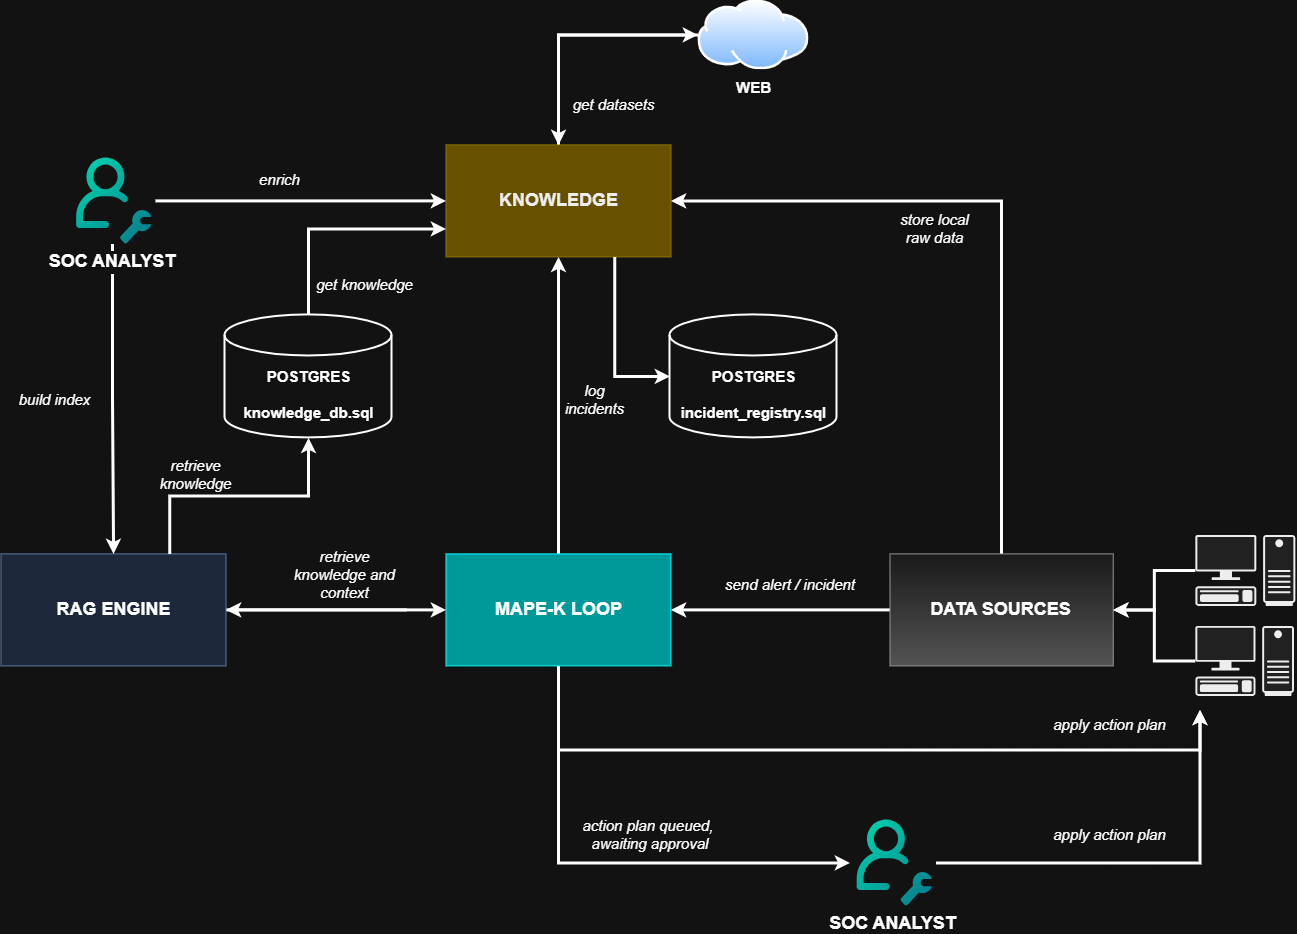

The diagram above was exported from draw.io. Its source (the exported page's mxGraphModel, read from the mxfile embedded in the PNG):
<mxGraphModel dx="2539" dy="3672" grid="1" gridSize="10" guides="1" tooltips="1" connect="1" arrows="1" fold="1" page="1" pageScale="1" pageWidth="827" pageHeight="1169" math="0" shadow="0">
  <root>
    <mxCell id="0" />
    <mxCell id="1" parent="0" />
    <mxCell id="IbzNwY1UuQbfqT6be3fa-14" edge="1" parent="1" style="edgeStyle=orthogonalEdgeStyle;rounded=0;orthogonalLoop=1;jettySize=auto;html=1;exitX=0;exitY=0.5;exitDx=0;exitDy=0;entryX=1;entryY=0.5;entryDx=0;entryDy=0;strokeWidth=3;" target="IbzNwY1UuQbfqT6be3fa-3">
      <mxGeometry relative="1" as="geometry">
        <mxPoint x="977" y="-980.0100000000002" as="sourcePoint" />
      </mxGeometry>
    </mxCell>
    <mxCell id="IbzNwY1UuQbfqT6be3fa-16" edge="1" parent="1" source="IbzNwY1UuQbfqT6be3fa-1" style="edgeStyle=orthogonalEdgeStyle;rounded=0;orthogonalLoop=1;jettySize=auto;html=1;exitX=0.5;exitY=1;exitDx=0;exitDy=0;entryX=0;entryY=0.5;entryDx=0;entryDy=0;strokeWidth=3;" target="IbzNwY1UuQbfqT6be3fa-7">
      <mxGeometry relative="1" as="geometry" />
    </mxCell>
    <mxCell id="IbzNwY1UuQbfqT6be3fa-18" edge="1" parent="1" source="IbzNwY1UuQbfqT6be3fa-1" style="edgeStyle=orthogonalEdgeStyle;rounded=0;orthogonalLoop=1;jettySize=auto;html=1;exitX=0.5;exitY=1;exitDx=0;exitDy=0;strokeWidth=3;">
      <mxGeometry relative="1" as="geometry">
        <Array as="points">
          <mxPoint x="1128.48" y="-839.96" />
          <mxPoint x="1770" y="-839.96" />
        </Array>
        <mxPoint x="1770" y="-880" as="targetPoint" />
      </mxGeometry>
    </mxCell>
    <mxCell id="IbzNwY1UuQbfqT6be3fa-37" edge="1" parent="1" source="IbzNwY1UuQbfqT6be3fa-1" style="edgeStyle=orthogonalEdgeStyle;rounded=0;orthogonalLoop=1;jettySize=auto;html=1;exitX=0.5;exitY=0;exitDx=0;exitDy=0;entryX=0.5;entryY=1;entryDx=0;entryDy=0;strokeWidth=3;" target="IbzNwY1UuQbfqT6be3fa-2">
      <mxGeometry relative="1" as="geometry" />
    </mxCell>
    <mxCell id="IbzNwY1UuQbfqT6be3fa-1" parent="1" style="rounded=0;whiteSpace=wrap;html=1;fillColor=light-dark(#60A917,#009999);strokeColor=light-dark(#2D7600,#00FFFF);fontColor=light-dark(#FFFFFF,#FFFFFF);" value="&lt;div&gt;&lt;b&gt;&lt;font style=&quot;font-size: 18px;&quot;&gt;MAPE-K LOOP&lt;/font&gt;&lt;/b&gt;&lt;/div&gt;" vertex="1">
      <mxGeometry height="112" width="225" x="1016" y="-1036.01" as="geometry" />
    </mxCell>
    <mxCell id="IbzNwY1UuQbfqT6be3fa-41" edge="1" parent="1" source="IbzNwY1UuQbfqT6be3fa-2" style="edgeStyle=orthogonalEdgeStyle;rounded=0;orthogonalLoop=1;jettySize=auto;html=1;exitX=0.5;exitY=0;exitDx=0;exitDy=0;entryX=0;entryY=0.5;entryDx=0;entryDy=0;strokeWidth=3;" target="IbzNwY1UuQbfqT6be3fa-4">
      <mxGeometry relative="1" as="geometry" />
    </mxCell>
    <mxCell id="IbzNwY1UuQbfqT6be3fa-2" parent="1" style="rounded=0;whiteSpace=wrap;html=1;fillColor=#e3c800;strokeColor=#B09500;fontColor=#000000;" value="&lt;b&gt;&lt;font style=&quot;font-size: 18px;&quot;&gt;KNOWLEDGE&lt;/font&gt;&lt;/b&gt;" vertex="1">
      <mxGeometry height="112" width="225" x="1016" y="-1445" as="geometry" />
    </mxCell>
    <mxCell id="IbzNwY1UuQbfqT6be3fa-15" edge="1" parent="1" source="IbzNwY1UuQbfqT6be3fa-3" style="edgeStyle=orthogonalEdgeStyle;rounded=0;orthogonalLoop=1;jettySize=auto;html=1;entryX=0;entryY=0.5;entryDx=0;entryDy=0;strokeWidth=3;exitX=1;exitY=0.5;exitDx=0;exitDy=0;" target="IbzNwY1UuQbfqT6be3fa-1">
      <mxGeometry relative="1" as="geometry">
        <mxPoint x="840" y="-940" as="sourcePoint" />
        <mxPoint x="977" y="-980.0100000000002" as="targetPoint" />
      </mxGeometry>
    </mxCell>
    <mxCell id="IbzNwY1UuQbfqT6be3fa-3" parent="1" style="rounded=0;whiteSpace=wrap;html=1;fillColor=#dae8fc;strokeColor=#6c8ebf;" value="&lt;div&gt;&lt;b&gt;&lt;font style=&quot;font-size: 18px;&quot;&gt;RAG ENGINE&lt;/font&gt;&lt;/b&gt;&lt;/div&gt;" vertex="1">
      <mxGeometry height="112" width="225" x="571" y="-1036.01" as="geometry" />
    </mxCell>
    <mxCell id="IbzNwY1UuQbfqT6be3fa-42" edge="1" parent="1" source="IbzNwY1UuQbfqT6be3fa-4" style="edgeStyle=orthogonalEdgeStyle;rounded=0;orthogonalLoop=1;jettySize=auto;html=1;exitX=0;exitY=0.5;exitDx=0;exitDy=0;strokeWidth=3;entryX=0.5;entryY=0;entryDx=0;entryDy=0;" target="IbzNwY1UuQbfqT6be3fa-2">
      <mxGeometry relative="1" as="geometry">
        <mxPoint x="1130" y="-1450" as="targetPoint" />
      </mxGeometry>
    </mxCell>
    <mxCell id="IbzNwY1UuQbfqT6be3fa-4" parent="1" style="image;aspect=fixed;perimeter=ellipsePerimeter;html=1;align=center;shadow=0;dashed=0;spacingTop=3;image=img/lib/active_directory/internet_cloud.svg;" value="&lt;b&gt;&lt;font style=&quot;font-size: 15px;&quot;&gt;WEB&lt;/font&gt;&lt;/b&gt;" vertex="1">
      <mxGeometry height="70" width="111.11" x="1267.94" y="-1590" as="geometry" />
    </mxCell>
    <mxCell id="IbzNwY1UuQbfqT6be3fa-5" parent="1" style="strokeWidth=2;html=1;shape=mxgraph.flowchart.database;whiteSpace=wrap;fontStyle=1" value="&lt;div&gt;&lt;font style=&quot;font-size: 15px;&quot;&gt;&lt;br&gt;&lt;/font&gt;&lt;/div&gt;&lt;div&gt;&lt;font style=&quot;font-size: 15px;&quot;&gt;&lt;br&gt;&lt;/font&gt;&lt;/div&gt;&lt;div&gt;&lt;font style=&quot;font-size: 15px;&quot;&gt;POSTGRES&lt;/font&gt;&lt;/div&gt;&lt;div&gt;&lt;font style=&quot;font-size: 15px;&quot;&gt;&lt;br&gt;&lt;/font&gt;&lt;/div&gt;&lt;div&gt;&lt;font style=&quot;font-size: 15px;&quot;&gt;incident_registry.sql&lt;/font&gt;&lt;/div&gt;" vertex="1">
      <mxGeometry height="123" width="167" x="1240" y="-1275" as="geometry" />
    </mxCell>
    <mxCell id="IbzNwY1UuQbfqT6be3fa-34" edge="1" parent="1" source="IbzNwY1UuQbfqT6be3fa-6" style="edgeStyle=orthogonalEdgeStyle;rounded=0;orthogonalLoop=1;jettySize=auto;html=1;exitX=0.5;exitY=0;exitDx=0;exitDy=0;exitPerimeter=0;entryX=0;entryY=0.75;entryDx=0;entryDy=0;strokeWidth=3;" target="IbzNwY1UuQbfqT6be3fa-2">
      <mxGeometry relative="1" as="geometry">
        <mxPoint x="976" y="-1361" as="targetPoint" />
      </mxGeometry>
    </mxCell>
    <mxCell id="IbzNwY1UuQbfqT6be3fa-6" parent="1" style="strokeWidth=2;html=1;shape=mxgraph.flowchart.database;whiteSpace=wrap;fontStyle=1" value="&lt;div&gt;&lt;font style=&quot;font-size: 15px;&quot;&gt;&lt;br&gt;&lt;/font&gt;&lt;/div&gt;&lt;div&gt;&lt;font style=&quot;font-size: 15px;&quot;&gt;&lt;br&gt;&lt;/font&gt;&lt;/div&gt;&lt;div&gt;&lt;font style=&quot;font-size: 15px;&quot;&gt;POSTGRES&lt;/font&gt;&lt;/div&gt;&lt;div&gt;&lt;font style=&quot;font-size: 15px;&quot;&gt;&lt;br&gt;&lt;/font&gt;&lt;/div&gt;&lt;div&gt;&lt;font style=&quot;font-size: 15px;&quot;&gt;knowledge_db.sql&lt;/font&gt;&lt;/div&gt;" vertex="1">
      <mxGeometry height="123" width="167" x="795" y="-1275" as="geometry" />
    </mxCell>
    <mxCell id="IbzNwY1UuQbfqT6be3fa-17" edge="1" parent="1" source="IbzNwY1UuQbfqT6be3fa-7" style="edgeStyle=orthogonalEdgeStyle;rounded=0;orthogonalLoop=1;jettySize=auto;html=1;exitX=1;exitY=0.5;exitDx=0;exitDy=0;strokeWidth=3;">
      <mxGeometry relative="1" as="geometry">
        <mxPoint x="1770" y="-880" as="targetPoint" />
      </mxGeometry>
    </mxCell>
    <mxCell id="IbzNwY1UuQbfqT6be3fa-7" parent="1" style="shape=image;editableCssRules=.*;verticalLabelPosition=bottom;labelBackgroundColor=default;verticalAlign=top;aspect=fixed;imageAspect=0;image=data:image/svg+xml,(base64 omitted: 4856 chars);fontStyle=1;fontSize=18;" value="SOC ANALYST" vertex="1">
      <mxGeometry height="86" width="86" x="1420" y="-770" as="geometry" />
    </mxCell>
    <mxCell id="IbzNwY1UuQbfqT6be3fa-13" edge="1" parent="1" source="IbzNwY1UuQbfqT6be3fa-8" style="edgeStyle=orthogonalEdgeStyle;rounded=0;orthogonalLoop=1;jettySize=auto;html=1;exitX=0;exitY=0.5;exitDx=0;exitDy=0;entryX=1;entryY=0.5;entryDx=0;entryDy=0;strokeWidth=3;" target="IbzNwY1UuQbfqT6be3fa-1">
      <mxGeometry relative="1" as="geometry" />
    </mxCell>
    <mxCell id="IbzNwY1UuQbfqT6be3fa-44" edge="1" parent="1" source="IbzNwY1UuQbfqT6be3fa-8" style="edgeStyle=orthogonalEdgeStyle;rounded=0;orthogonalLoop=1;jettySize=auto;html=1;exitX=0.5;exitY=0;exitDx=0;exitDy=0;entryX=1;entryY=0.5;entryDx=0;entryDy=0;strokeWidth=3;" target="IbzNwY1UuQbfqT6be3fa-2">
      <mxGeometry relative="1" as="geometry" />
    </mxCell>
    <mxCell id="IbzNwY1UuQbfqT6be3fa-8" parent="1" style="rounded=0;whiteSpace=wrap;html=1;fillColor=#f5f5f5;strokeColor=#666666;fontSize=11;gradientColor=#b3b3b3;" value="&lt;b&gt;&lt;font style=&quot;font-size: 18px;&quot;&gt;DATA SOURCES&lt;/font&gt;&lt;/b&gt;" vertex="1">
      <mxGeometry height="112" width="223.24" x="1460" y="-1036.01" as="geometry" />
    </mxCell>
    <mxCell id="IbzNwY1UuQbfqT6be3fa-9" edge="1" parent="1" source="IbzNwY1UuQbfqT6be3fa-10" style="edgeStyle=orthogonalEdgeStyle;rounded=0;orthogonalLoop=1;jettySize=auto;html=1;entryX=1;entryY=0.5;entryDx=0;entryDy=0;strokeWidth=3;" target="IbzNwY1UuQbfqT6be3fa-8">
      <mxGeometry relative="1" as="geometry" />
    </mxCell>
    <mxCell id="IbzNwY1UuQbfqT6be3fa-10" parent="1" style="shape=mxgraph.networks2.icon;aspect=fixed;fillColor=#EDEDED;strokeColor=#000000;gradientColor=#5B6163;network2IconShadow=1;network2bgFillColor=none;labelPosition=center;verticalLabelPosition=bottom;align=center;verticalAlign=top;network2Icon=mxgraph.networks2.pc;network2IconYOffset=-0.0593;network2IconW=0.9999;network2IconH=0.7096;" value="" vertex="1">
      <mxGeometry height="70.97" width="100" x="1765.36" y="-1054.98" as="geometry" />
    </mxCell>
    <mxCell id="IbzNwY1UuQbfqT6be3fa-11" edge="1" parent="1" source="IbzNwY1UuQbfqT6be3fa-12" style="edgeStyle=orthogonalEdgeStyle;rounded=0;orthogonalLoop=1;jettySize=auto;html=1;entryX=1;entryY=0.5;entryDx=0;entryDy=0;strokeWidth=3;" target="IbzNwY1UuQbfqT6be3fa-8">
      <mxGeometry relative="1" as="geometry" />
    </mxCell>
    <mxCell id="IbzNwY1UuQbfqT6be3fa-12" parent="1" style="shape=mxgraph.networks2.icon;aspect=fixed;fillColor=#EDEDED;strokeColor=#000000;gradientColor=#5B6163;network2IconShadow=1;network2bgFillColor=none;labelPosition=center;verticalLabelPosition=bottom;align=center;verticalAlign=top;network2Icon=mxgraph.networks2.pc;network2IconYOffset=-0.0593;network2IconW=0.9999;network2IconH=0.7096;" value="" vertex="1">
      <mxGeometry height="70" width="98.63" x="1765.36" y="-964.01" as="geometry" />
    </mxCell>
    <mxCell id="IbzNwY1UuQbfqT6be3fa-19" parent="1" style="text;html=1;whiteSpace=wrap;strokeColor=none;fillColor=none;align=center;verticalAlign=middle;rounded=0;fontStyle=2" value="&lt;font style=&quot;font-size: 15px;&quot;&gt;action plan queued,&amp;nbsp;&lt;/font&gt;&lt;div&gt;&lt;font style=&quot;font-size: 15px;&quot;&gt;awaiting&lt;/font&gt;&lt;span style=&quot;font-size: 15px; background-color: transparent; color: light-dark(rgb(0, 0, 0), rgb(255, 255, 255));&quot;&gt;&amp;nbsp;approval&lt;/span&gt;&lt;/div&gt;" vertex="1">
      <mxGeometry height="30" width="140" x="1150" y="-770" as="geometry" />
    </mxCell>
    <mxCell id="IbzNwY1UuQbfqT6be3fa-20" parent="1" style="text;html=1;whiteSpace=wrap;strokeColor=none;fillColor=none;align=center;verticalAlign=middle;rounded=0;fontStyle=2" value="&lt;font style=&quot;font-size: 15px;&quot;&gt;apply action plan&lt;/font&gt;" vertex="1">
      <mxGeometry height="30" width="121.11" x="1620" y="-880" as="geometry" />
    </mxCell>
    <mxCell id="IbzNwY1UuQbfqT6be3fa-25" edge="1" parent="1" source="IbzNwY1UuQbfqT6be3fa-22" style="edgeStyle=orthogonalEdgeStyle;rounded=0;orthogonalLoop=1;jettySize=auto;html=1;exitX=0.5;exitY=1;exitDx=0;exitDy=0;entryX=0.5;entryY=0;entryDx=0;entryDy=0;strokeWidth=3;" target="IbzNwY1UuQbfqT6be3fa-3">
      <mxGeometry relative="1" as="geometry" />
    </mxCell>
    <mxCell id="IbzNwY1UuQbfqT6be3fa-26" edge="1" parent="1" source="IbzNwY1UuQbfqT6be3fa-22" style="edgeStyle=orthogonalEdgeStyle;rounded=0;orthogonalLoop=1;jettySize=auto;html=1;exitX=1;exitY=0.5;exitDx=0;exitDy=0;entryX=0;entryY=0.5;entryDx=0;entryDy=0;strokeWidth=3;" target="IbzNwY1UuQbfqT6be3fa-2">
      <mxGeometry relative="1" as="geometry">
        <mxPoint x="976" y="-1389.0000000000002" as="targetPoint" />
      </mxGeometry>
    </mxCell>
    <mxCell id="IbzNwY1UuQbfqT6be3fa-22" parent="1" style="shape=image;editableCssRules=.*;verticalLabelPosition=bottom;labelBackgroundColor=default;verticalAlign=top;aspect=fixed;imageAspect=0;image=data:image/svg+xml,(base64 omitted: 4856 chars);fontStyle=1;fontSize=18;" value="SOC ANALYST" vertex="1">
      <mxGeometry height="86" width="86" x="639.5" y="-1432" as="geometry" />
    </mxCell>
    <mxCell id="IbzNwY1UuQbfqT6be3fa-29" parent="1" style="text;html=1;whiteSpace=wrap;strokeColor=none;fillColor=none;align=center;verticalAlign=middle;rounded=0;fontStyle=2" value="&lt;font style=&quot;font-size: 15px;&quot;&gt;enrich&lt;/font&gt;" vertex="1">
      <mxGeometry height="30" width="111.11" x="795" y="-1425" as="geometry" />
    </mxCell>
    <mxCell id="IbzNwY1UuQbfqT6be3fa-31" parent="1" style="text;html=1;whiteSpace=wrap;strokeColor=none;fillColor=none;align=center;verticalAlign=middle;rounded=0;fontStyle=2" value="&lt;font style=&quot;font-size: 15px;&quot;&gt;build index&lt;/font&gt;" vertex="1">
      <mxGeometry height="30" width="111.11" x="570" y="-1205" as="geometry" />
    </mxCell>
    <mxCell id="IbzNwY1UuQbfqT6be3fa-32" edge="1" parent="1" source="IbzNwY1UuQbfqT6be3fa-3" style="edgeStyle=orthogonalEdgeStyle;rounded=0;orthogonalLoop=1;jettySize=auto;html=1;exitX=0.75;exitY=0;exitDx=0;exitDy=0;entryX=0.5;entryY=1;entryDx=0;entryDy=0;entryPerimeter=0;strokeWidth=3;" target="IbzNwY1UuQbfqT6be3fa-6">
      <mxGeometry relative="1" as="geometry" />
    </mxCell>
    <mxCell id="IbzNwY1UuQbfqT6be3fa-33" parent="1" style="text;html=1;whiteSpace=wrap;strokeColor=none;fillColor=none;align=center;verticalAlign=middle;rounded=0;fontStyle=2" value="&lt;font style=&quot;font-size: 15px;&quot;&gt;retrieve knowledge&lt;/font&gt;" vertex="1">
      <mxGeometry height="30" width="111.11" x="711" y="-1130" as="geometry" />
    </mxCell>
    <mxCell id="IbzNwY1UuQbfqT6be3fa-35" parent="1" style="text;html=1;whiteSpace=wrap;strokeColor=none;fillColor=none;align=center;verticalAlign=middle;rounded=0;fontStyle=2" value="&lt;font style=&quot;font-size: 15px;&quot;&gt;get knowledge&lt;/font&gt;" vertex="1">
      <mxGeometry height="30" width="111.11" x="880" y="-1320" as="geometry" />
    </mxCell>
    <mxCell id="IbzNwY1UuQbfqT6be3fa-38" edge="1" parent="1" source="IbzNwY1UuQbfqT6be3fa-2" style="edgeStyle=orthogonalEdgeStyle;rounded=0;orthogonalLoop=1;jettySize=auto;html=1;exitX=0.75;exitY=1;exitDx=0;exitDy=0;entryX=0;entryY=0.5;entryDx=0;entryDy=0;entryPerimeter=0;strokeWidth=3;" target="IbzNwY1UuQbfqT6be3fa-5">
      <mxGeometry relative="1" as="geometry" />
    </mxCell>
    <mxCell id="IbzNwY1UuQbfqT6be3fa-40" parent="1" style="text;html=1;whiteSpace=wrap;strokeColor=none;fillColor=none;align=center;verticalAlign=middle;rounded=0;fontStyle=2" value="&lt;font style=&quot;font-size: 15px;&quot;&gt;log&lt;/font&gt;&lt;div&gt;&lt;font style=&quot;font-size: 15px;&quot;&gt;incidents&lt;/font&gt;&lt;/div&gt;" vertex="1">
      <mxGeometry height="30" width="111.11" x="1110" y="-1205" as="geometry" />
    </mxCell>
    <mxCell id="IbzNwY1UuQbfqT6be3fa-43" parent="1" style="text;html=1;whiteSpace=wrap;strokeColor=none;fillColor=none;align=center;verticalAlign=middle;rounded=0;fontStyle=2" value="&lt;span style=&quot;font-size: 15px;&quot;&gt;get datasets&lt;/span&gt;" vertex="1">
      <mxGeometry height="30" width="111.11" x="1128.8899999999999" y="-1500" as="geometry" />
    </mxCell>
    <mxCell id="IbzNwY1UuQbfqT6be3fa-46" parent="1" style="text;html=1;whiteSpace=wrap;strokeColor=none;fillColor=none;align=center;verticalAlign=middle;rounded=0;fontStyle=2" value="&lt;span style=&quot;font-size: 15px;&quot;&gt;store local&lt;/span&gt;&lt;div&gt;&lt;span style=&quot;font-size: 15px;&quot;&gt;raw data&lt;/span&gt;&lt;/div&gt;" vertex="1">
      <mxGeometry height="30" width="111.11" x="1450" y="-1376" as="geometry" />
    </mxCell>
    <mxCell id="IbzNwY1UuQbfqT6be3fa-47" parent="1" style="text;html=1;whiteSpace=wrap;strokeColor=none;fillColor=none;align=center;verticalAlign=middle;rounded=0;fontStyle=2" value="&lt;font style=&quot;font-size: 15px;&quot;&gt;retrieve knowledge and context&lt;/font&gt;" vertex="1">
      <mxGeometry height="30" width="111.11" x="860" y="-1030" as="geometry" />
    </mxCell>
    <mxCell id="IbzNwY1UuQbfqT6be3fa-48" parent="1" style="text;html=1;whiteSpace=wrap;strokeColor=none;fillColor=none;align=center;verticalAlign=middle;rounded=0;fontStyle=2" value="&lt;font style=&quot;font-size: 15px;&quot;&gt;apply action plan&lt;/font&gt;" vertex="1">
      <mxGeometry height="30" width="121.11" x="1620" y="-770" as="geometry" />
    </mxCell>
    <mxCell id="vetG2kQJaUNCvv7Bv2l4-1" parent="1" style="text;html=1;whiteSpace=wrap;strokeColor=none;fillColor=none;align=center;verticalAlign=middle;rounded=0;fontStyle=2" value="&lt;span style=&quot;font-size: 15px;&quot;&gt;send alert / incident&lt;/span&gt;" vertex="1">
      <mxGeometry height="30" width="140" x="1290" y="-1020" as="geometry" />
    </mxCell>
  </root>
</mxGraphModel>